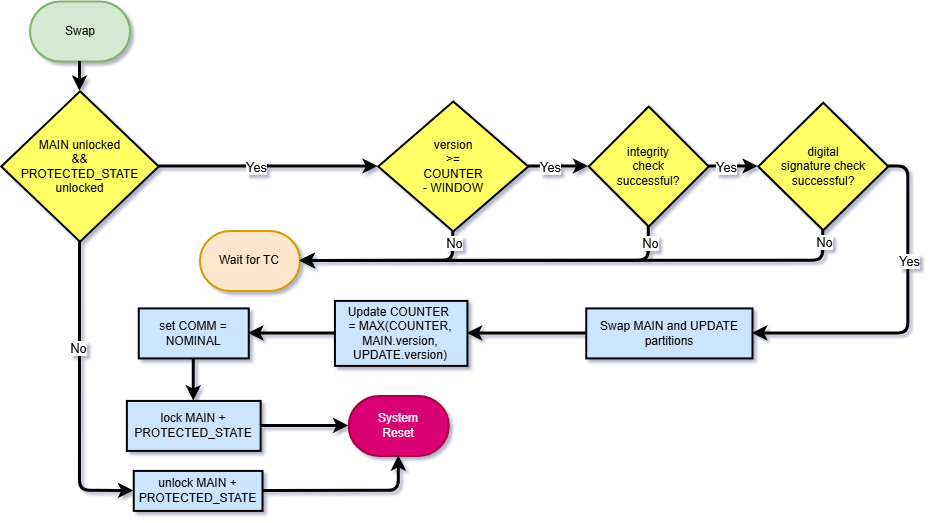

The diagram above was exported from draw.io. Its source (the exported page's mxGraphModel, read from the mxfile embedded in the PNG):
<mxGraphModel dx="4014" dy="3189" grid="1" gridSize="10" guides="1" tooltips="1" connect="1" arrows="1" fold="1" page="1" pageScale="1" pageWidth="850" pageHeight="1100" background="#ffffff" math="0" shadow="0">
  <root>
    <mxCell id="0" />
    <mxCell id="1" parent="0" />
    <mxCell id="2" parent="1" style="strokeWidth=2;html=1;shape=mxgraph.flowchart.terminator;whiteSpace=wrap;rounded=0;fillColor=#d5e8d4;strokeColor=#82b366;" value="Swap" vertex="1">
      <mxGeometry height="60" width="100" x="247.5" y="860" as="geometry" />
    </mxCell>
    <mxCell id="3" parent="1" style="rounded=0;whiteSpace=wrap;html=1;absoluteArcSize=1;arcSize=14;strokeWidth=2;fillColor=#CCE5FF;" value="Swap MAIN and UPDATE partitions" vertex="1">
      <mxGeometry height="50" width="166.25" x="803.74" y="1166.91" as="geometry" />
    </mxCell>
    <mxCell id="4" edge="1" parent="1" source="5" style="edgeStyle=orthogonalEdgeStyle;rounded=1;orthogonalLoop=1;jettySize=auto;html=1;exitX=0;exitY=0.5;exitDx=0;exitDy=0;entryX=1;entryY=0.5;entryDx=0;entryDy=0;strokeWidth=3;curved=0;" target="7">
      <mxGeometry relative="1" as="geometry" />
    </mxCell>
    <mxCell id="5" parent="1" style="rounded=0;whiteSpace=wrap;html=1;absoluteArcSize=1;arcSize=14;strokeWidth=2;fillColor=#CCE5FF;" value="Update COUNTER&amp;nbsp;&lt;div&gt;= MAX(COUNTER, MAIN.version, UPDATE.version)&lt;/div&gt;" vertex="1">
      <mxGeometry height="65" width="132.5" x="552.43" y="1159.41" as="geometry" />
    </mxCell>
    <mxCell id="6" edge="1" parent="1" source="7" style="edgeStyle=orthogonalEdgeStyle;rounded=1;orthogonalLoop=1;jettySize=auto;html=1;exitX=0.5;exitY=1;exitDx=0;exitDy=0;entryX=0.5;entryY=0;entryDx=0;entryDy=0;curved=0;strokeWidth=3;" target="8">
      <mxGeometry relative="1" as="geometry" />
    </mxCell>
    <mxCell id="7" parent="1" style="rounded=0;whiteSpace=wrap;html=1;absoluteArcSize=1;arcSize=14;strokeWidth=2;fillColor=#CCE5FF;" value="set COMM = NOMINAL" vertex="1">
      <mxGeometry height="50" width="110" x="356.25" y="1166.91" as="geometry" />
    </mxCell>
    <mxCell id="8" parent="1" style="rounded=0;whiteSpace=wrap;html=1;absoluteArcSize=1;arcSize=14;strokeWidth=2;fillColor=#CCE5FF;" value="&lt;div&gt;lock MAIN + PROTECTED_STATE&lt;/div&gt;" vertex="1">
      <mxGeometry height="50" width="133.75" x="344.38" y="1259.41" as="geometry" />
    </mxCell>
    <mxCell id="9" edge="1" parent="1" source="3" style="edgeStyle=orthogonalEdgeStyle;rounded=1;orthogonalLoop=1;jettySize=auto;html=1;exitX=0;exitY=0.5;exitDx=0;exitDy=0;entryX=1;entryY=0.5;entryDx=0;entryDy=0;curved=0;strokeWidth=3;" target="5">
      <mxGeometry relative="1" as="geometry">
        <mxPoint x="686.25" y="1191.9099999999999" as="sourcePoint" />
      </mxGeometry>
    </mxCell>
    <mxCell id="10" edge="1" parent="1" source="2" style="edgeStyle=orthogonalEdgeStyle;rounded=1;orthogonalLoop=1;jettySize=auto;html=1;exitX=0.5;exitY=1;exitDx=0;exitDy=0;exitPerimeter=0;entryX=0.5;entryY=0;entryDx=0;entryDy=0;entryPerimeter=0;strokeWidth=3;curved=0;" target="15">
      <mxGeometry relative="1" as="geometry" />
    </mxCell>
    <mxCell id="11" parent="1" style="strokeWidth=2;html=1;shape=mxgraph.flowchart.terminator;whiteSpace=wrap;rounded=0;fillColor=#d80073;fontColor=#ffffff;strokeColor=#A50040;" value="System&lt;div&gt;Reset&lt;/div&gt;" vertex="1">
      <mxGeometry height="60" width="100" x="566.25" y="1254.41" as="geometry" />
    </mxCell>
    <mxCell id="12" edge="1" parent="1" source="8" style="edgeStyle=orthogonalEdgeStyle;rounded=1;orthogonalLoop=1;jettySize=auto;html=1;exitX=1;exitY=0.5;exitDx=0;exitDy=0;entryX=0;entryY=0.5;entryDx=0;entryDy=0;entryPerimeter=0;strokeWidth=3;curved=0;" target="11">
      <mxGeometry relative="1" as="geometry" />
    </mxCell>
    <mxCell id="13" edge="1" parent="1" source="15" style="edgeStyle=orthogonalEdgeStyle;rounded=1;orthogonalLoop=1;jettySize=auto;html=1;exitX=0.5;exitY=1;exitDx=0;exitDy=0;exitPerimeter=0;entryX=0;entryY=0.5;entryDx=0;entryDy=0;strokeWidth=3;curved=0;" target="16">
      <mxGeometry relative="1" as="geometry" />
    </mxCell>
    <mxCell id="14" connectable="0" parent="13" style="edgeLabel;html=1;align=center;verticalAlign=middle;resizable=0;points=[];" value="&lt;font style=&quot;font-size: 13px;&quot;&gt;No&lt;/font&gt;" vertex="1">
      <mxGeometry relative="1" x="-0.2992" y="-2" as="geometry">
        <mxPoint as="offset" />
      </mxGeometry>
    </mxCell>
    <mxCell id="15" parent="1" style="strokeWidth=2;html=1;shape=mxgraph.flowchart.decision;whiteSpace=wrap;rounded=0;fillColor=#FFFF66;" value="MAIN unlocked&lt;div&gt;&amp;amp;&amp;amp;&lt;/div&gt;&lt;div&gt;PROTECTED_STATE&lt;/div&gt;&lt;div&gt;unlocked&lt;/div&gt;" vertex="1">
      <mxGeometry height="150.38" width="157.5" x="218.75" y="949.81" as="geometry" />
    </mxCell>
    <mxCell id="16" parent="1" style="rounded=0;whiteSpace=wrap;html=1;absoluteArcSize=1;arcSize=14;strokeWidth=2;fillColor=#CCE5FF;" value="unlock MAIN + PROTECTED_STATE" vertex="1">
      <mxGeometry height="40" width="128.75" x="351.25" y="1329.41" as="geometry" />
    </mxCell>
    <mxCell id="17" edge="1" parent="1" source="16" style="edgeStyle=orthogonalEdgeStyle;rounded=1;orthogonalLoop=1;jettySize=auto;html=1;exitX=1;exitY=0.5;exitDx=0;exitDy=0;entryX=0.5;entryY=1;entryDx=0;entryDy=0;entryPerimeter=0;strokeWidth=3;curved=0;" target="11">
      <mxGeometry relative="1" as="geometry" />
    </mxCell>
    <mxCell id="18" parent="1" style="strokeWidth=2;html=1;shape=mxgraph.flowchart.decision;whiteSpace=wrap;rounded=0;fillColor=#FFFF66;" value="&lt;div&gt;&lt;span style=&quot;background-color: transparent; color: light-dark(rgb(0, 0, 0), rgb(255, 255, 255));&quot;&gt;version&lt;/span&gt;&lt;/div&gt;&lt;div&gt;&lt;div&gt;&amp;gt;=&lt;/div&gt;&lt;div&gt;COUNTER&lt;/div&gt;&lt;div&gt;- WINDOW&lt;/div&gt;&lt;/div&gt;" vertex="1">
      <mxGeometry height="130" width="150" x="595.75" y="960" as="geometry" />
    </mxCell>
    <mxCell id="19" edge="1" parent="1" source="21" style="edgeStyle=orthogonalEdgeStyle;orthogonalLoop=1;jettySize=auto;html=1;exitX=1;exitY=0.5;exitDx=0;exitDy=0;exitPerimeter=0;entryX=0;entryY=0.5;entryDx=0;entryDy=0;strokeWidth=3;entryPerimeter=0;" target="26">
      <mxGeometry relative="1" as="geometry">
        <mxPoint x="690.69" y="1507.2600000000002" as="targetPoint" />
      </mxGeometry>
    </mxCell>
    <mxCell id="20" connectable="0" parent="19" style="edgeLabel;html=1;align=center;verticalAlign=middle;resizable=0;points=[];" value="&lt;font style=&quot;color: light-dark(rgb(0, 0, 0), rgb(102, 255, 102)); font-size: 13px;&quot;&gt;Yes&lt;/font&gt;" vertex="1">
      <mxGeometry relative="1" x="-0.3667" y="-1" as="geometry">
        <mxPoint y="-1" as="offset" />
      </mxGeometry>
    </mxCell>
    <mxCell id="21" parent="1" style="strokeWidth=2;html=1;shape=mxgraph.flowchart.decision;whiteSpace=wrap;rounded=0;fillColor=#FFFF66;" value="&lt;div&gt;&lt;div&gt;&lt;span style=&quot;background-color: transparent; color: light-dark(rgb(0, 0, 0), rgb(255, 255, 255));&quot;&gt;integrity&lt;/span&gt;&lt;/div&gt;&lt;div&gt;check&lt;div&gt;successful?&lt;/div&gt;&lt;/div&gt;&lt;/div&gt;" vertex="1">
      <mxGeometry height="120" width="120" x="806.25" y="965" as="geometry" />
    </mxCell>
    <mxCell id="22" edge="1" parent="1" source="18" style="edgeStyle=orthogonalEdgeStyle;orthogonalLoop=1;jettySize=auto;html=1;exitX=1;exitY=0.5;exitDx=0;exitDy=0;exitPerimeter=0;entryX=0;entryY=0.5;entryDx=0;entryDy=0;entryPerimeter=0;strokeWidth=3;" target="21">
      <mxGeometry relative="1" as="geometry" />
    </mxCell>
    <mxCell id="23" connectable="0" parent="22" style="edgeLabel;html=1;align=center;verticalAlign=middle;resizable=0;points=[];" value="&lt;font style=&quot;font-size: 13px; color: light-dark(rgb(0, 0, 0), rgb(102, 255, 102));&quot;&gt;Yes&lt;/font&gt;" vertex="1">
      <mxGeometry relative="1" x="-0.2" as="geometry">
        <mxPoint x="-2" as="offset" />
      </mxGeometry>
    </mxCell>
    <mxCell id="24" edge="1" parent="1" source="26" style="edgeStyle=orthogonalEdgeStyle;rounded=1;orthogonalLoop=1;jettySize=auto;html=1;exitX=1;exitY=0.5;exitDx=0;exitDy=0;exitPerimeter=0;entryX=1;entryY=0.5;entryDx=0;entryDy=0;strokeWidth=3;curved=0;" target="3">
      <mxGeometry relative="1" as="geometry" />
    </mxCell>
    <mxCell id="25" connectable="0" parent="24" style="edgeLabel;html=1;align=center;verticalAlign=middle;resizable=0;points=[];" value="&lt;font style=&quot;font-size: 13px;&quot;&gt;Yes&lt;/font&gt;" vertex="1">
      <mxGeometry relative="1" x="-0.3363" as="geometry">
        <mxPoint as="offset" />
      </mxGeometry>
    </mxCell>
    <mxCell id="26" parent="1" style="strokeWidth=2;html=1;shape=mxgraph.flowchart.decision;whiteSpace=wrap;rounded=0;fillColor=#FFFF66;" value="&lt;div&gt;&lt;span style=&quot;background-color: transparent; color: light-dark(rgb(0, 0, 0), rgb(255, 255, 255));&quot;&gt;digital&lt;/span&gt;&lt;/div&gt;&lt;div&gt;signature check&lt;div&gt;successful?&lt;/div&gt;&lt;/div&gt;" vertex="1">
      <mxGeometry height="127.5" width="130" x="975.75" y="961.25" as="geometry" />
    </mxCell>
    <mxCell id="27" edge="1" parent="1" source="15" style="edgeStyle=orthogonalEdgeStyle;rounded=1;orthogonalLoop=1;jettySize=auto;html=1;exitX=1;exitY=0.5;exitDx=0;exitDy=0;exitPerimeter=0;entryX=0;entryY=0.5;entryDx=0;entryDy=0;entryPerimeter=0;strokeWidth=3;curved=0;" target="18">
      <mxGeometry relative="1" as="geometry" />
    </mxCell>
    <mxCell id="28" connectable="0" parent="27" style="edgeLabel;html=1;align=center;verticalAlign=middle;resizable=0;points=[];" value="&lt;font style=&quot;font-size: 13px;&quot;&gt;Yes&lt;/font&gt;" vertex="1">
      <mxGeometry relative="1" x="-0.1283" as="geometry">
        <mxPoint as="offset" />
      </mxGeometry>
    </mxCell>
    <mxCell id="29" parent="1" style="strokeWidth=2;html=1;shape=mxgraph.flowchart.terminator;whiteSpace=wrap;rounded=0;fillColor=#ffe6cc;strokeColor=#d79b00;" value="Wait for TC" vertex="1">
      <mxGeometry height="60" width="100" x="417.43" y="1089.4099999999999" as="geometry" />
    </mxCell>
    <mxCell id="30" edge="1" parent="1" source="26" style="edgeStyle=orthogonalEdgeStyle;rounded=1;orthogonalLoop=1;jettySize=auto;html=1;exitX=0.5;exitY=1;exitDx=0;exitDy=0;exitPerimeter=0;entryX=1;entryY=0.5;entryDx=0;entryDy=0;entryPerimeter=0;strokeWidth=3;curved=0;" target="29">
      <mxGeometry relative="1" as="geometry" />
    </mxCell>
    <mxCell id="31" connectable="0" parent="30" style="edgeLabel;html=1;align=center;verticalAlign=middle;resizable=0;points=[];" value="&lt;font style=&quot;font-size: 13px;&quot;&gt;No&lt;/font&gt;" vertex="1">
      <mxGeometry relative="1" x="-0.9588" as="geometry">
        <mxPoint as="offset" />
      </mxGeometry>
    </mxCell>
    <mxCell id="32" edge="1" parent="1" source="21" style="edgeStyle=orthogonalEdgeStyle;rounded=1;orthogonalLoop=1;jettySize=auto;html=1;exitX=0.5;exitY=1;exitDx=0;exitDy=0;exitPerimeter=0;entryX=1;entryY=0.5;entryDx=0;entryDy=0;entryPerimeter=0;strokeWidth=3;curved=0;" target="29">
      <mxGeometry relative="1" as="geometry" />
    </mxCell>
    <mxCell id="33" connectable="0" parent="32" style="edgeLabel;html=1;align=center;verticalAlign=middle;resizable=0;points=[];" value="&lt;font style=&quot;font-size: 13px;&quot;&gt;No&lt;/font&gt;" vertex="1">
      <mxGeometry relative="1" x="-0.9174" y="1" as="geometry">
        <mxPoint as="offset" />
      </mxGeometry>
    </mxCell>
    <mxCell id="34" edge="1" parent="1" source="18" style="edgeStyle=orthogonalEdgeStyle;rounded=1;orthogonalLoop=1;jettySize=auto;html=1;exitX=0.5;exitY=1;exitDx=0;exitDy=0;exitPerimeter=0;entryX=1;entryY=0.5;entryDx=0;entryDy=0;entryPerimeter=0;strokeWidth=3;curved=0;" target="29">
      <mxGeometry relative="1" as="geometry" />
    </mxCell>
    <mxCell id="35" connectable="0" parent="34" style="edgeLabel;html=1;align=center;verticalAlign=middle;resizable=0;points=[];" value="&lt;font style=&quot;font-size: 13px;&quot;&gt;No&lt;/font&gt;" vertex="1">
      <mxGeometry relative="1" x="-0.8894" as="geometry">
        <mxPoint as="offset" />
      </mxGeometry>
    </mxCell>
  </root>
</mxGraphModel>